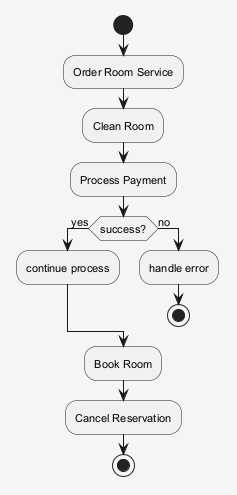

The diagram above was rendered by PlantUML. Its source (embedded in the PNG):
@startuml
skinparam shadowing false
skinparam backgroundColor #F5F5F5
skinparam defaultFontSize 11
start
:Order Room Service;
:Clean Room;
:Process Payment;
if (success?) then (yes)
:continue process;
else (no)
:handle error;
stop
endif
:Book Room;
:Cancel Reservation;
stop
@enduml